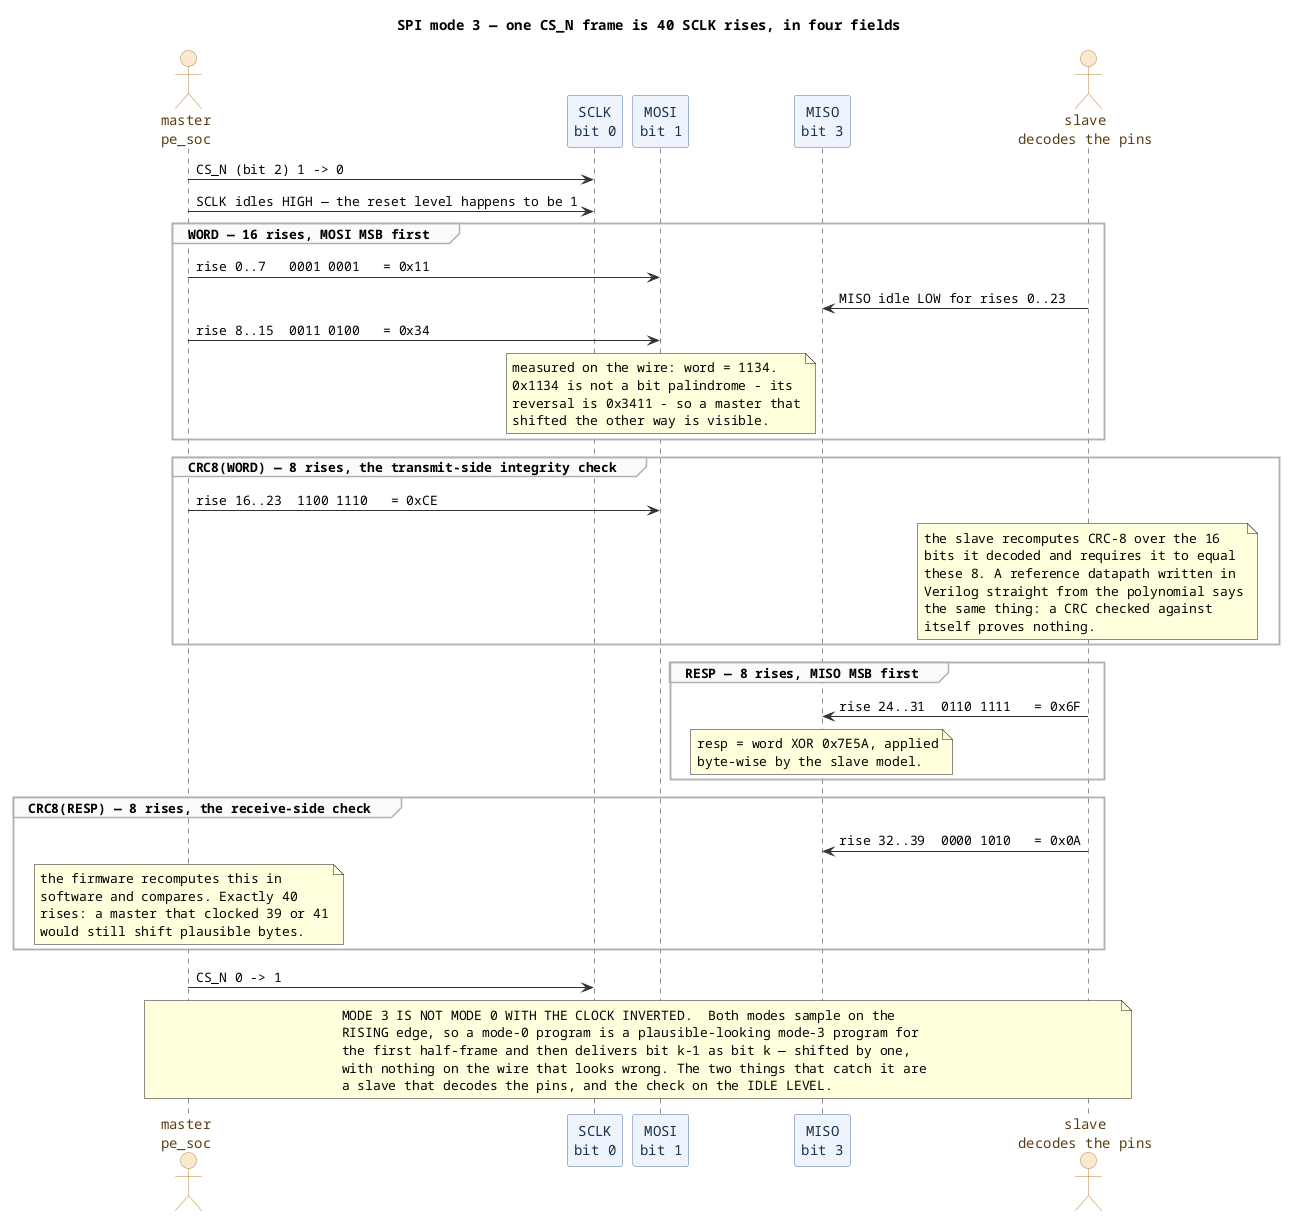

The diagram above was rendered by PlantUML. Its source (embedded in the PNG):
@startuml
title SPI mode 3 — one CS_N frame is 40 SCLK rises, in four fields
skinparam defaultFontName Monospaced
skinparam ParticipantBackgroundColor #eef3fb
skinparam ParticipantBorderColor #4a6fa5
skinparam ParticipantFontColor #16324f
skinparam ActorBackgroundColor #fbe9cf
skinparam ActorBorderColor #b8813a
skinparam ActorFontColor #5a3d12
skinparam SequenceGroupBackgroundColor #fbfbfb
skinparam SequenceGroupBorderColor #b0b0b0
skinparam ArrowColor #333333

actor "master\npe_soc" as M
participant "SCLK\nbit 0" as C
participant "MOSI\nbit 1" as O
participant "MISO\nbit 3" as I
actor "slave\ndecodes the pins" as S

M -> C : CS_N (bit 2) 1 -> 0
M -> C : SCLK idles HIGH — the reset level happens to be 1
group WORD — 16 rises, MOSI MSB first
  M -> O : rise 0..7   0001 0001   = 0x11
  S -> I : MISO idle LOW for rises 0..23
  M -> O : rise 8..15  0011 0100   = 0x34
  note over O
    measured on the wire: word = 1134.
    0x1134 is not a bit palindrome - its
    reversal is 0x3411 - so a master that
    shifted the other way is visible.
  end note
end group
group CRC8(WORD) — 8 rises, the transmit-side integrity check
  M -> O : rise 16..23  1100 1110   = 0xCE
  note over S
    the slave recomputes CRC-8 over the 16
    bits it decoded and requires it to equal
    these 8. A reference datapath written in
    Verilog straight from the polynomial says
    the same thing: a CRC checked against
    itself proves nothing.
  end note
end group
group RESP — 8 rises, MISO MSB first
  S -> I : rise 24..31  0110 1111   = 0x6F
  note over I
    resp = word XOR 0x7E5A, applied
    byte-wise by the slave model.
  end note
end group
group CRC8(RESP) — 8 rises, the receive-side check
  S -> I : rise 32..39  0000 1010   = 0x0A
  note over M
    the firmware recomputes this in
    software and compares. Exactly 40
    rises: a master that clocked 39 or 41
    would still shift plausible bytes.
  end note
end group
M -> C : CS_N 0 -> 1

note over M, S
  MODE 3 IS NOT MODE 0 WITH THE CLOCK INVERTED.  Both modes sample on the
  RISING edge, so a mode-0 program is a plausible-looking mode-3 program for
  the first half-frame and then delivers bit k-1 as bit k — shifted by one,
  with nothing on the wire that looks wrong. The two things that catch it are
  a slave that decodes the pins, and the check on the IDLE LEVEL.
end note
@enduml